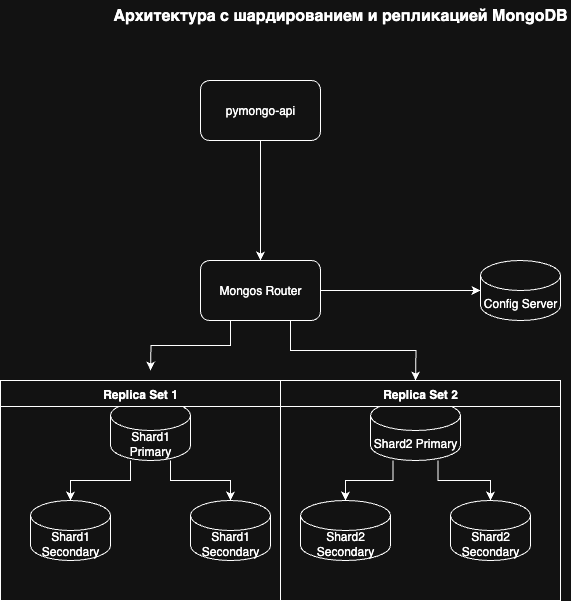

The diagram above was exported from draw.io. Its source (the exported page's mxGraphModel, read from the mxfile embedded in the PNG):
<mxGraphModel dx="946" dy="610" grid="1" gridSize="10" guides="1" tooltips="1" connect="1" arrows="1" fold="1" page="1" pageScale="1" pageWidth="1169" pageHeight="827" math="0" shadow="0">
  <root>
    <mxCell id="0" />
    <mxCell id="1" parent="0" />
    <mxCell id="api-gateway" value="pymongo-api" style="rounded=1;whiteSpace=wrap;html=1;" parent="1" vertex="1">
      <mxGeometry x="350" y="280" width="120" height="60" as="geometry" />
    </mxCell>
    <mxCell id="mongos-router" value="Mongos Router" style="rounded=1;whiteSpace=wrap;html=1;" parent="1" vertex="1">
      <mxGeometry x="350" y="460" width="120" height="60" as="geometry" />
    </mxCell>
    <mxCell id="config-server" value="Config Server" style="shape=cylinder3;whiteSpace=wrap;html=1;boundedLbl=1;backgroundOutline=1;size=15;" parent="1" vertex="1">
      <mxGeometry x="630" y="460" width="80" height="60" as="geometry" />
    </mxCell>
    <mxCell id="shard1-primary" value="Shard1 Primary" style="shape=cylinder3;whiteSpace=wrap;html=1;boundedLbl=1;backgroundOutline=1;size=15;" parent="1" vertex="1">
      <mxGeometry x="260" y="600" width="80" height="60" as="geometry" />
    </mxCell>
    <mxCell id="shard1-secondary1" value="Shard1 Secondary" style="shape=cylinder3;whiteSpace=wrap;html=1;boundedLbl=1;backgroundOutline=1;size=15;" parent="1" vertex="1">
      <mxGeometry x="180" y="700" width="80" height="60" as="geometry" />
    </mxCell>
    <mxCell id="shard1-secondary2" value="Shard1 Secondary" style="shape=cylinder3;whiteSpace=wrap;html=1;boundedLbl=1;backgroundOutline=1;size=15;" parent="1" vertex="1">
      <mxGeometry x="340" y="700" width="80" height="60" as="geometry" />
    </mxCell>
    <mxCell id="shard2-primary" value="Shard2 Primary" style="shape=cylinder3;whiteSpace=wrap;html=1;boundedLbl=1;backgroundOutline=1;size=15;" parent="1" vertex="1">
      <mxGeometry x="520" y="600" width="90" height="60" as="geometry" />
    </mxCell>
    <mxCell id="shard2-secondary1" value="Shard2 Secondary" style="shape=cylinder3;whiteSpace=wrap;html=1;boundedLbl=1;backgroundOutline=1;size=15;" parent="1" vertex="1">
      <mxGeometry x="450" y="700" width="90" height="60" as="geometry" />
    </mxCell>
    <mxCell id="shard2-secondary2" value="Shard2 Secondary" style="shape=cylinder3;whiteSpace=wrap;html=1;boundedLbl=1;backgroundOutline=1;size=15;" parent="1" vertex="1">
      <mxGeometry x="600" y="700" width="80" height="60" as="geometry" />
    </mxCell>
    <mxCell id="replica-set1" value="Replica Set 1" style="swimlane;fontStyle=1;align=center;verticalAlign=top;childLayout=stackLayout;horizontal=1;startSize=26;horizontalStack=0;resizeParent=1;resizeParentMax=0;resizeLast=0;collapsible=1;marginBottom=0;" parent="1" vertex="1">
      <mxGeometry x="150" y="580" width="280" height="220" as="geometry" />
    </mxCell>
    <mxCell id="replica-set2" value="Replica Set 2" style="swimlane;fontStyle=1;align=center;verticalAlign=top;childLayout=stackLayout;horizontal=1;startSize=26;horizontalStack=0;resizeParent=1;resizeParentMax=0;resizeLast=0;collapsible=1;marginBottom=0;" parent="1" vertex="1">
      <mxGeometry x="430" y="580" width="280" height="220" as="geometry" />
    </mxCell>
    <mxCell id="api-to-mongos" style="edgeStyle=orthogonalEdgeStyle;rounded=0;orthogonalLoop=1;jettySize=auto;html=1;exitX=0.5;exitY=1;exitDx=0;exitDy=0;entryX=0.5;entryY=0;entryDx=0;entryDy=0;" parent="1" source="api-gateway" target="mongos-router" edge="1">
      <mxGeometry relative="1" as="geometry" />
    </mxCell>
    <mxCell id="mongos-to-config" style="edgeStyle=orthogonalEdgeStyle;rounded=0;orthogonalLoop=1;jettySize=auto;html=1;exitX=1;exitY=0.5;exitDx=0;exitDy=0;entryX=0;entryY=0.5;entryDx=0;entryDy=0;" parent="1" source="mongos-router" target="config-server" edge="1">
      <mxGeometry relative="1" as="geometry" />
    </mxCell>
    <mxCell id="mongos-to-shard1" style="edgeStyle=orthogonalEdgeStyle;rounded=0;orthogonalLoop=1;jettySize=auto;html=1;exitX=0.25;exitY=1;exitDx=0;exitDy=0;" parent="1" source="mongos-router" edge="1">
      <mxGeometry relative="1" as="geometry">
        <mxPoint x="300" y="570" as="targetPoint" />
      </mxGeometry>
    </mxCell>
    <mxCell id="mongos-to-shard2" style="edgeStyle=orthogonalEdgeStyle;rounded=0;orthogonalLoop=1;jettySize=auto;html=1;exitX=0.75;exitY=1;exitDx=0;exitDy=0;" parent="1" source="mongos-router" edge="1">
      <mxGeometry relative="1" as="geometry">
        <mxPoint x="565" y="580" as="targetPoint" />
      </mxGeometry>
    </mxCell>
    <mxCell id="shard1-replication1" style="edgeStyle=orthogonalEdgeStyle;rounded=0;orthogonalLoop=1;jettySize=auto;html=1;exitX=0.25;exitY=1;exitDx=0;exitDy=0;entryX=0.5;entryY=0;entryDx=0;entryDy=0;" parent="1" source="shard1-primary" target="shard1-secondary1" edge="1">
      <mxGeometry relative="1" as="geometry" />
    </mxCell>
    <mxCell id="shard1-replication2" style="edgeStyle=orthogonalEdgeStyle;rounded=0;orthogonalLoop=1;jettySize=auto;html=1;exitX=0.75;exitY=1;exitDx=0;exitDy=0;entryX=0.5;entryY=0;entryDx=0;entryDy=0;" parent="1" source="shard1-primary" target="shard1-secondary2" edge="1">
      <mxGeometry relative="1" as="geometry" />
    </mxCell>
    <mxCell id="shard2-replication1" style="edgeStyle=orthogonalEdgeStyle;rounded=0;orthogonalLoop=1;jettySize=auto;html=1;exitX=0.25;exitY=1;exitDx=0;exitDy=0;entryX=0.5;entryY=0;entryDx=0;entryDy=0;" parent="1" source="shard2-primary" target="shard2-secondary1" edge="1">
      <mxGeometry relative="1" as="geometry" />
    </mxCell>
    <mxCell id="shard2-replication2" style="edgeStyle=orthogonalEdgeStyle;rounded=0;orthogonalLoop=1;jettySize=auto;html=1;exitX=0.75;exitY=1;exitDx=0;exitDy=0;entryX=0.5;entryY=0;entryDx=0;entryDy=0;" parent="1" source="shard2-primary" target="shard2-secondary2" edge="1">
      <mxGeometry relative="1" as="geometry" />
    </mxCell>
    <mxCell id="title" value="Архитектура с шардированием и репликацией MongoDB" style="text;html=1;strokeColor=none;fillColor=none;align=center;verticalAlign=middle;whiteSpace=wrap;rounded=0;fontSize=16;fontStyle=1;" parent="1" vertex="1">
      <mxGeometry x="260" y="200" width="460" height="30" as="geometry" />
    </mxCell>
  </root>
</mxGraphModel>